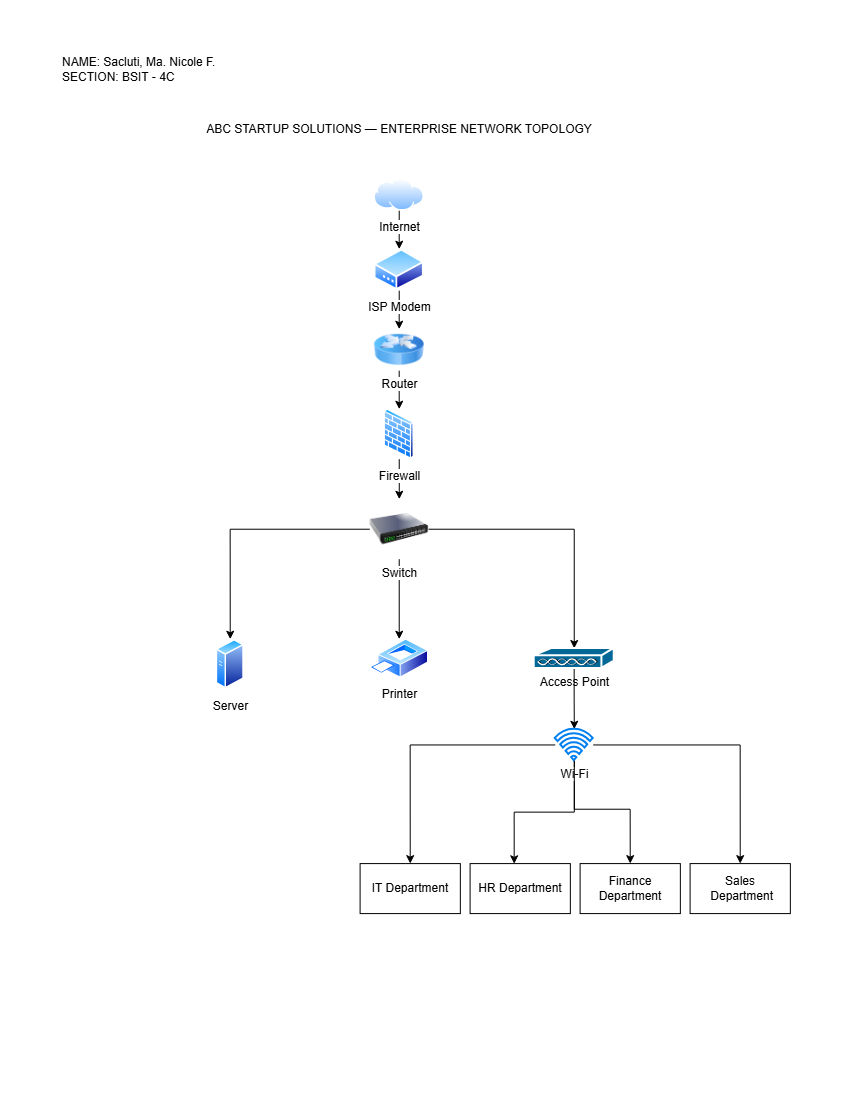

The diagram above was exported from draw.io. Its source (the exported page's mxGraphModel, read from the mxfile embedded in the PNG):
<mxGraphModel dx="974" dy="483" grid="1" gridSize="10" guides="1" tooltips="1" connect="1" arrows="1" fold="1" page="1" pageScale="1" pageWidth="850" pageHeight="1100" math="0" shadow="0">
  <root>
    <mxCell id="0" />
    <mxCell id="1" parent="0" />
    <mxCell id="1GMofoCcbNVDyyHYIBHP-4" edge="1" parent="1" source="1GMofoCcbNVDyyHYIBHP-1" style="edgeStyle=orthogonalEdgeStyle;rounded=0;orthogonalLoop=1;jettySize=auto;html=1;" target="1GMofoCcbNVDyyHYIBHP-2" value="">
      <mxGeometry relative="1" as="geometry" />
    </mxCell>
    <mxCell id="1GMofoCcbNVDyyHYIBHP-1" parent="1" style="image;aspect=fixed;perimeter=ellipsePerimeter;html=1;align=center;shadow=0;dashed=0;spacingTop=3;image=img/lib/active_directory/internet_cloud.svg;" value="Internet" vertex="1">
      <mxGeometry height="31.5" width="50" x="374.12" y="180" as="geometry" />
    </mxCell>
    <mxCell id="1GMofoCcbNVDyyHYIBHP-5" edge="1" parent="1" source="1GMofoCcbNVDyyHYIBHP-2" style="edgeStyle=orthogonalEdgeStyle;rounded=0;orthogonalLoop=1;jettySize=auto;html=1;" target="1GMofoCcbNVDyyHYIBHP-3" value="">
      <mxGeometry relative="1" as="geometry" />
    </mxCell>
    <mxCell id="1GMofoCcbNVDyyHYIBHP-2" parent="1" style="image;aspect=fixed;perimeter=ellipsePerimeter;html=1;align=center;shadow=0;dashed=0;spacingTop=3;image=img/lib/active_directory/modem.svg;" value="ISP Modem" vertex="1">
      <mxGeometry height="41.5" width="50" x="374.12" y="250" as="geometry" />
    </mxCell>
    <mxCell id="1GMofoCcbNVDyyHYIBHP-7" edge="1" parent="1" source="1GMofoCcbNVDyyHYIBHP-3" style="edgeStyle=orthogonalEdgeStyle;rounded=0;orthogonalLoop=1;jettySize=auto;html=1;" target="1GMofoCcbNVDyyHYIBHP-6" value="">
      <mxGeometry relative="1" as="geometry" />
    </mxCell>
    <mxCell id="1GMofoCcbNVDyyHYIBHP-3" parent="1" style="image;html=1;image=img/lib/clip_art/networking/Router_Icon_128x128.png" value="Router" vertex="1">
      <mxGeometry height="41.5" width="50" x="374.12" y="330" as="geometry" />
    </mxCell>
    <mxCell id="1GMofoCcbNVDyyHYIBHP-9" edge="1" parent="1" source="1GMofoCcbNVDyyHYIBHP-6" style="edgeStyle=orthogonalEdgeStyle;rounded=0;orthogonalLoop=1;jettySize=auto;html=1;" target="1GMofoCcbNVDyyHYIBHP-8" value="">
      <mxGeometry relative="1" as="geometry" />
    </mxCell>
    <mxCell id="1GMofoCcbNVDyyHYIBHP-6" parent="1" style="image;aspect=fixed;perimeter=ellipsePerimeter;html=1;align=center;shadow=0;dashed=0;spacingTop=3;image=img/lib/active_directory/firewall.svg;" value="Firewall" vertex="1">
      <mxGeometry height="50" width="30.5" x="383.87" y="410" as="geometry" />
    </mxCell>
    <mxCell id="1GMofoCcbNVDyyHYIBHP-12" edge="1" parent="1" source="1GMofoCcbNVDyyHYIBHP-8" style="edgeStyle=orthogonalEdgeStyle;rounded=0;orthogonalLoop=1;jettySize=auto;html=1;" target="1GMofoCcbNVDyyHYIBHP-11" value="">
      <mxGeometry relative="1" as="geometry" />
    </mxCell>
    <mxCell id="1GMofoCcbNVDyyHYIBHP-20" edge="1" parent="1" source="1GMofoCcbNVDyyHYIBHP-8" style="edgeStyle=orthogonalEdgeStyle;rounded=0;orthogonalLoop=1;jettySize=auto;html=1;entryX=0.5;entryY=0;entryDx=0;entryDy=0;" target="1GMofoCcbNVDyyHYIBHP-10">
      <mxGeometry relative="1" as="geometry" />
    </mxCell>
    <mxCell id="1GMofoCcbNVDyyHYIBHP-21" edge="1" parent="1" source="1GMofoCcbNVDyyHYIBHP-8" style="edgeStyle=orthogonalEdgeStyle;rounded=0;orthogonalLoop=1;jettySize=auto;html=1;" target="1GMofoCcbNVDyyHYIBHP-18">
      <mxGeometry relative="1" as="geometry">
        <Array as="points">
          <mxPoint x="574.12" y="530" />
        </Array>
      </mxGeometry>
    </mxCell>
    <mxCell id="1GMofoCcbNVDyyHYIBHP-8" parent="1" style="image;html=1;image=img/lib/clip_art/networking/Switch_128x128.png" value="Switch" vertex="1">
      <mxGeometry height="60" width="58.75" x="369.75" y="500" as="geometry" />
    </mxCell>
    <mxCell id="1GMofoCcbNVDyyHYIBHP-10" parent="1" style="image;aspect=fixed;perimeter=ellipsePerimeter;html=1;align=center;shadow=0;dashed=0;spacingTop=3;image=img/lib/active_directory/generic_server.svg;" value="Server" vertex="1">
      <mxGeometry height="50" width="28.000000000000004" x="216.12" y="640" as="geometry" />
    </mxCell>
    <mxCell id="1GMofoCcbNVDyyHYIBHP-11" parent="1" style="image;aspect=fixed;perimeter=ellipsePerimeter;html=1;align=center;shadow=0;dashed=0;spacingTop=3;image=img/lib/active_directory/printer.svg;" value="Printer" vertex="1">
      <mxGeometry height="38.78" width="58.75" x="369.75" y="640" as="geometry" />
    </mxCell>
    <mxCell id="1GMofoCcbNVDyyHYIBHP-24" edge="1" parent="1" source="1GMofoCcbNVDyyHYIBHP-18" style="edgeStyle=orthogonalEdgeStyle;rounded=0;orthogonalLoop=1;jettySize=auto;html=1;" target="1GMofoCcbNVDyyHYIBHP-23" value="">
      <mxGeometry relative="1" as="geometry" />
    </mxCell>
    <mxCell id="1GMofoCcbNVDyyHYIBHP-18" parent="1" style="sketch=0;html=1;pointerEvents=1;dashed=0;fillColor=#036897;strokeColor=#ffffff;strokeWidth=2;verticalLabelPosition=bottom;verticalAlign=top;align=center;outlineConnect=0;shape=mxgraph.cisco.misc.access_point;" value="Access Point" vertex="1">
      <mxGeometry height="20.22" width="80" x="534.12" y="649.28" as="geometry" />
    </mxCell>
    <mxCell id="1GMofoCcbNVDyyHYIBHP-22" edge="1" parent="1" source="1GMofoCcbNVDyyHYIBHP-18" style="edgeStyle=orthogonalEdgeStyle;rounded=0;orthogonalLoop=1;jettySize=auto;html=1;innerLoopWaypoints=1;exitX=0.5;exitY=0.985;exitDx=0;exitDy=0;exitPerimeter=0;" target="1GMofoCcbNVDyyHYIBHP-18">
      <mxGeometry relative="1" as="geometry" />
    </mxCell>
    <mxCell id="t53Ab2BnV9JamdEEO1w5-8" edge="1" parent="1" source="1GMofoCcbNVDyyHYIBHP-23" style="edgeStyle=orthogonalEdgeStyle;rounded=0;orthogonalLoop=1;jettySize=auto;html=1;entryX=0.5;entryY=0;entryDx=0;entryDy=0;" target="1GMofoCcbNVDyyHYIBHP-25">
      <mxGeometry relative="1" as="geometry" />
    </mxCell>
    <mxCell id="t53Ab2BnV9JamdEEO1w5-9" edge="1" parent="1" source="1GMofoCcbNVDyyHYIBHP-23" style="edgeStyle=orthogonalEdgeStyle;rounded=0;orthogonalLoop=1;jettySize=auto;html=1;entryX=0.5;entryY=0;entryDx=0;entryDy=0;" target="t53Ab2BnV9JamdEEO1w5-7">
      <mxGeometry relative="1" as="geometry" />
    </mxCell>
    <mxCell id="t53Ab2BnV9JamdEEO1w5-12" edge="1" parent="1" source="1GMofoCcbNVDyyHYIBHP-23" style="edgeStyle=orthogonalEdgeStyle;rounded=0;orthogonalLoop=1;jettySize=auto;html=1;entryX=0.5;entryY=0;entryDx=0;entryDy=0;" target="t53Ab2BnV9JamdEEO1w5-6">
      <mxGeometry relative="1" as="geometry">
        <Array as="points">
          <mxPoint x="574.21" y="810.03" />
          <mxPoint x="630" y="810.03" />
        </Array>
      </mxGeometry>
    </mxCell>
    <mxCell id="1GMofoCcbNVDyyHYIBHP-23" parent="1" style="html=1;verticalLabelPosition=bottom;align=center;labelBackgroundColor=#ffffff;verticalAlign=top;strokeWidth=2;strokeColor=#0080F0;shadow=0;dashed=0;shape=mxgraph.ios7.icons.wifi;pointerEvents=1" value="Wi-Fi" vertex="1">
      <mxGeometry height="31.5" width="37.95" x="555.15" y="730" as="geometry" />
    </mxCell>
    <mxCell id="1GMofoCcbNVDyyHYIBHP-25" parent="1" style="rounded=0;whiteSpace=wrap;html=1;" value="IT Department" vertex="1">
      <mxGeometry height="50" width="100.25" x="360" y="864.39" as="geometry" />
    </mxCell>
    <mxCell id="t53Ab2BnV9JamdEEO1w5-1" parent="1" style="rounded=0;whiteSpace=wrap;html=1;labelBorderColor=none;fillColor=none;strokeWidth=0;strokeColor=none;" value="ABC STARTUP SOLUTIONS — ENTERPRISE NETWORK TOPOLOGY" vertex="1">
      <mxGeometry height="20.22" width="410.01" x="194.13" y="120" as="geometry" />
    </mxCell>
    <mxCell id="t53Ab2BnV9JamdEEO1w5-5" parent="1" style="rounded=0;whiteSpace=wrap;html=1;fontStyle=0" value="&lt;span data-index-in-node=&quot;0&quot; data-path-to-node=&quot;3,9,1,0&quot;&gt;HR Department&lt;/span&gt;" vertex="1">
      <mxGeometry height="50" width="100.25" x="470" y="864.39" as="geometry" />
    </mxCell>
    <mxCell id="t53Ab2BnV9JamdEEO1w5-6" parent="1" style="rounded=0;whiteSpace=wrap;html=1;" value="Finance Department" vertex="1">
      <mxGeometry height="50" width="100.25" x="580" y="864.39" as="geometry" />
    </mxCell>
    <mxCell id="t53Ab2BnV9JamdEEO1w5-7" parent="1" style="rounded=0;whiteSpace=wrap;html=1;" value="Sales&lt;div&gt;&amp;nbsp;Department&lt;/div&gt;" vertex="1">
      <mxGeometry height="50" width="100.25" x="690" y="864.39" as="geometry" />
    </mxCell>
    <mxCell id="t53Ab2BnV9JamdEEO1w5-10" edge="1" parent="1" source="1GMofoCcbNVDyyHYIBHP-23" style="edgeStyle=orthogonalEdgeStyle;rounded=0;orthogonalLoop=1;jettySize=auto;html=1;entryX=0.44;entryY=0.004;entryDx=0;entryDy=0;entryPerimeter=0;" target="t53Ab2BnV9JamdEEO1w5-5">
      <mxGeometry relative="1" as="geometry" />
    </mxCell>
    <mxCell id="t53Ab2BnV9JamdEEO1w5-13" parent="1" style="rounded=0;whiteSpace=wrap;html=1;labelBorderColor=none;fillColor=none;strokeWidth=0;strokeColor=none;align=left;" value="NAME: Sacluti, Ma. Nicole F.&lt;div&gt;SECTION: BSIT - 4C&lt;/div&gt;" vertex="1">
      <mxGeometry height="20.22" width="410.01" x="59.99999999999999" y="60" as="geometry" />
    </mxCell>
  </root>
</mxGraphModel>